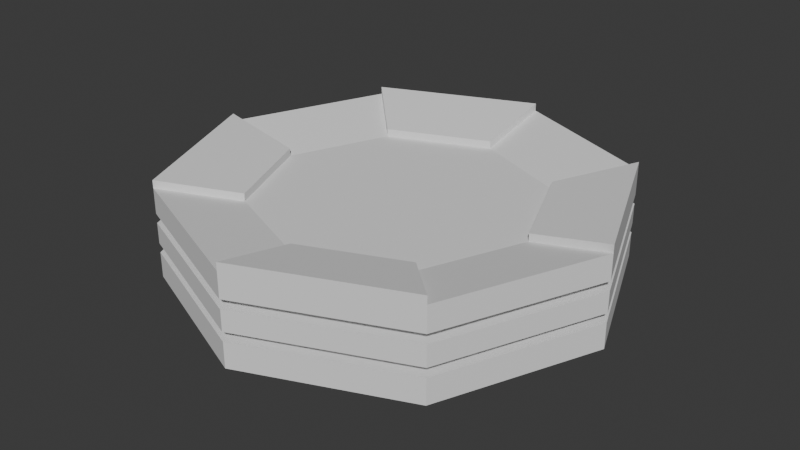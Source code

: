 # Source: top_1.blend  (saved by Blender 4.5.91; exported with 4.5.12 LTS)
import bpy
from mathutils import Matrix  # noqa: F401  (used for matrix-valued properties, if any)

bpy.ops.wm.read_factory_settings(use_empty=True)
scene = bpy.context.scene
scene.name = 'Scene'

# ---- collections
col_collection = bpy.data.collections.new('Collection'); scene.collection.children.link(col_collection)

# ---- world
world_world = bpy.data.worlds.new('World'); scene.world = world_world
world_world.use_nodes = True; world_world.node_tree.nodes.clear()
_N = world_world.node_tree.nodes; _L = world_world.node_tree.links
n0 = _N.new('ShaderNodeOutputWorld'); n0.name = 'World Output'; n0.location = (200, 100)
n1 = _N.new('ShaderNodeBackground'); n1.name = 'Background'; n1.location = (-200, 100)
n1.inputs[0].default_value = (0.05088, 0.05088, 0.05088, 1.0)
_L.new(n1.outputs[0], n0.inputs[0])
n0.is_active_output = True
world_world.color = (0.05088, 0.05088, 0.05088)
world_world.sun_shadow_jitter_overblur = 0.0

# ---- meshes
me_cylinder = bpy.data.meshes.new('Cylinder')
me_cylinder.from_pydata([(0.0, 0.611, -5.204), (0.0, 0.6379, 2.622), (0.432, 0.432, -5.204), (0.451, 0.451, 2.622), (0.611, 0.0, -5.204), (0.6379, 0.0, 2.622), (0.432, -0.432, -5.204), (0.451, -0.451, 2.622), (0.0, -0.611, -5.204), (0.0, -0.6379, 2.622), (-0.432, -0.432, -5.204), (-0.451, -0.451, 2.622), (-0.611, 0.0, -5.204), (-0.6379, 0.0, 2.622), (-0.432, 0.432, -5.204), (-0.451, 0.451, 2.622), (-0.6534, -0.6534, 1.811), (-0.6534, -0.6534, 0.9521), (-0.6534, -0.6534, -0.9521), (-0.6534, -0.6534, -1.811), (-0.924, 0.0, 1.811), (-0.924, 0.0, 0.9521), (-0.924, 0.0, -0.9521), (-0.924, 0.0, -1.811), (0.0, 0.924, 0.9521), (0.0, 0.924, 1.811), (-0.6534, 0.6534, 1.811), (-0.6534, 0.6534, 0.9521), (0.0, 0.924, -1.811), (0.0, 0.924, -0.9521), (-0.6534, 0.6534, -0.9521), (-0.6534, 0.6534, -1.811), (0.0, 1.0, -0.9521), (0.0, 1.0, -1.811), (0.0, 1.0, 1.811), (0.0, 1.0, 0.9521), (0.7071, 0.7071, 0.9521), (0.7071, 0.7071, 1.811), (0.7071, 0.7071, -1.811), (0.7071, 0.7071, -0.9521), (1.0, 0.0, 0.9521), (1.0, 0.0, 1.811), (1.0, 0.0, -1.811), (1.0, 0.0, -0.9521), (0.7071, -0.7071, 0.9521), (0.7071, -0.7071, 1.811), (0.7071, -0.7071, -1.811), (0.7071, -0.7071, -0.9521), (0.0, -1.0, 0.9521), (0.0, -1.0, 1.811), (0.0, -1.0, -1.811), (0.0, -1.0, -0.9521), (-0.7071, -0.7071, 0.9521), (-0.7071, -0.7071, 1.811), (-0.7071, -0.7071, -1.811), (-0.7071, -0.7071, -0.9521), (-1.0, 0.0, 0.9521), (-1.0, 0.0, 1.811), (-1.0, 0.0, -1.811), (-1.0, 0.0, -0.9521), (-0.7071, 0.7071, 0.9521), (-0.7071, 0.7071, 1.811), (-0.7071, 0.7071, -1.811), (-0.7071, 0.7071, -0.9521), (0.0, -0.924, -1.811), (0.0, -0.924, -0.9521), (0.0, -0.924, 0.9521), (0.0, -0.924, 1.811), (0.6534, -0.6534, -1.811), (0.6534, -0.6534, -0.9521), (0.6534, -0.6534, 0.9521), (0.6534, -0.6534, 1.811), (0.924, 0.0, -1.811), (0.924, 0.0, -0.9521), (0.924, 0.0, 0.9521), (0.924, 0.0, 1.811), (0.6534, 0.6534, -1.811), (0.6534, 0.6534, -0.9521), (0.6534, 0.6534, 0.9521), (0.6534, 0.6534, 1.811), (0.7071, 0.7071, 4.144), (0.0, 1.0, 4.144), (1.0, 0.0, 4.144), (0.7071, -0.7071, 4.144), (0.0, -1.0, 4.144), (-0.7071, -0.7071, 4.144), (-1.0, 0.0, 4.144), (-0.7071, 0.7071, 4.144), (1.0, 0.0, 4.857), (0.7071, 0.7071, 4.857), (0.0, -1.0, 4.857), (0.7071, -0.7071, 4.857), (-1.0, 0.0, 4.857), (-0.7071, -0.7071, 4.857), (0.0, 1.0, 4.857), (-0.7071, 0.7071, 4.857), (0.6379, 0.0, 3.335), (0.451, 0.451, 3.335), (0.0, -0.6379, 3.335), (0.451, -0.451, 3.335), (-0.6379, 0.0, 3.335), (-0.451, -0.451, 3.335), (0.0, 0.6379, 3.335), (-0.451, 0.451, 3.335), (0.0, 1.0, -4.144), (0.7071, 0.7071, -4.144), (1.0, 0.0, -4.144), (0.7071, -0.7071, -4.144), (0.0, -1.0, -4.144), (-0.7071, -0.7071, -4.144), (-1.0, 0.0, -4.144), (-0.7071, 0.7071, -4.144)], [], [(79, 75, 74, 78), (75, 71, 70, 74), (71, 67, 66, 70), (67, 16, 17, 66), (16, 20, 21, 17), (20, 26, 27, 21), (3, 1, 15, 13, 11, 9, 7, 5), (30, 29, 28, 31), (50, 46, 68, 64), (0, 2, 4, 6, 8, 10, 12, 14), (63, 32, 29, 30), (47, 51, 65, 69), (42, 38, 76, 72), (60, 56, 21, 27), (39, 43, 73, 77), (57, 61, 26, 20), (52, 48, 66, 17), (25, 79, 78, 24), (29, 77, 76, 28), (77, 73, 72, 76), (73, 69, 68, 72), (69, 65, 64, 68), (65, 18, 19, 64), (18, 22, 23, 19), (22, 30, 31, 23), (26, 25, 24, 27), (49, 53, 16, 67), (44, 40, 74, 70), (62, 58, 23, 31), (41, 45, 71, 75), (59, 63, 30, 22), (54, 50, 64, 19), (51, 55, 18, 65), (46, 42, 72, 68), (35, 60, 27, 24), (36, 35, 24, 78), (43, 47, 69, 73), (34, 37, 79, 25), (56, 52, 17, 21), (61, 34, 25, 26), (38, 33, 28, 76), (53, 57, 20, 16), (104, 33, 38, 105), (111, 62, 33, 104), (32, 35, 36, 39), (63, 60, 35, 32), (61, 87, 81, 34), (34, 81, 80, 37), (37, 80, 82, 41), (39, 36, 40, 43), (105, 38, 42, 106), (41, 82, 83, 45), (43, 40, 44, 47), (106, 42, 46, 107), (45, 83, 84, 49), (47, 44, 48, 51), (107, 46, 50, 108), (49, 84, 85, 53), (51, 48, 52, 55), (108, 50, 54, 109), (53, 85, 86, 57), (55, 52, 56, 59), (109, 54, 58, 110), (57, 86, 87, 61), (59, 56, 60, 63), (110, 58, 62, 111), (55, 59, 22, 18), (37, 41, 75, 79), (58, 54, 19, 23), (40, 36, 78, 74), (33, 62, 31, 28), (45, 49, 67, 71), (32, 39, 77, 29), (48, 44, 70, 66), (1, 3, 80, 81), (81, 87, 95, 94), (5, 7, 83, 82), (83, 7, 99, 91), (9, 11, 85, 84), (7, 9, 98, 99), (13, 15, 87, 86), (5, 82, 88, 96), (97, 96, 88, 89), (99, 98, 90, 91), (101, 100, 92, 93), (103, 102, 94, 95), (9, 84, 90, 98), (11, 13, 100, 101), (85, 11, 101, 93), (86, 85, 93, 92), (13, 86, 92, 100), (15, 1, 102, 103), (84, 83, 91, 90), (87, 15, 103, 95), (1, 81, 94, 102), (82, 80, 89, 88), (3, 5, 96, 97), (80, 3, 97, 89), (2, 0, 104, 105), (4, 2, 105, 106), (6, 4, 106, 107), (8, 6, 107, 108), (10, 8, 108, 109), (12, 10, 109, 110), (14, 12, 110, 111), (0, 14, 111, 104)])
_uv = me_cylinder.uv_layers.new(name='UVMap')
_uv.uv.foreach_set('vector', [0.875, 0.8592, 0.75, 0.8592, 0.75, 0.8074, 0.875, 0.8074, 0.75, 0.8592, 0.625, 0.8592, 0.625, 0.8074, 0.75, 0.8074, 0.625, 0.8592, 0.5, 0.8592, 0.5, 0.8074, 0.625, 0.8074, 0.5, 0.8592, 0.375, 0.8592, 0.375, 0.8074, 0.5, 0.8074, 0.375, 0.8592, 0.25, 0.8592, 0.25, 0.8074, 0.375, 0.8074, 0.25, 0.8592, 0.125, 0.8592, 0.125, 0.8074, 0.25, 0.8074, 0.3583, 0.3583, 0.25, 0.4031, 0.1417, 0.3583, 0.09691, 0.25, 0.1417, 0.1417, 0.25, 0.09691, 0.3583, 0.1417, 0.4031, 0.25, 0.125, 0.6926, 0.0, 0.6926, 0.0, 0.6408, 0.125, 0.6408, 0.5, 0.6408, 0.625, 0.6408, 0.625, 0.6408, 0.5, 0.6408, 0.75, 0.3966, 0.8537, 0.3537, 0.8966, 0.25, 0.8537, 0.1463, 0.75, 0.1034, 0.6463, 0.1463, 0.6034, 0.25, 0.6463, 0.3537, 0.125, 0.6926, 0.0, 0.6926, 0.0, 0.6926, 0.125, 0.6926, 0.625, 0.6926, 0.5, 0.6926, 0.5, 0.6926, 0.625, 0.6926, 0.75, 0.6408, 0.875, 0.6408, 0.875, 0.6408, 0.75, 0.6408, 0.125, 0.8074, 0.25, 0.8074, 0.25, 0.8074, 0.125, 0.8074, 0.875, 0.6926, 0.75, 0.6926, 0.75, 0.6926, 0.875, 0.6926, 0.25, 0.8592, 0.125, 0.8592, 0.125, 0.8592, 0.25, 0.8592, 0.375, 0.8074, 0.5, 0.8074, 0.5, 0.8074, 0.375, 0.8074, 1.0, 0.8592, 0.875, 0.8592, 0.875, 0.8074, 1.0, 0.8074, 1.0, 0.6926, 0.875, 0.6926, 0.875, 0.6408, 1.0, 0.6408, 0.875, 0.6926, 0.75, 0.6926, 0.75, 0.6408, 0.875, 0.6408, 0.75, 0.6926, 0.625, 0.6926, 0.625, 0.6408, 0.75, 0.6408, 0.625, 0.6926, 0.5, 0.6926, 0.5, 0.6408, 0.625, 0.6408, 0.5, 0.6926, 0.375, 0.6926, 0.375, 0.6408, 0.5, 0.6408, 0.375, 0.6926, 0.25, 0.6926, 0.25, 0.6408, 0.375, 0.6408, 0.25, 0.6926, 0.125, 0.6926, 0.125, 0.6408, 0.25, 0.6408, 0.125, 0.8592, 0.0, 0.8592, 0.0, 0.8074, 0.125, 0.8074, 0.5, 0.8592, 0.375, 0.8592, 0.375, 0.8592, 0.5, 0.8592, 0.625, 0.8074, 0.75, 0.8074, 0.75, 0.8074, 0.625, 0.8074, 0.125, 0.6408, 0.25, 0.6408, 0.25, 0.6408, 0.125, 0.6408, 0.75, 0.8592, 0.625, 0.8592, 0.625, 0.8592, 0.75, 0.8592, 0.25, 0.6926, 0.125, 0.6926, 0.125, 0.6926, 0.25, 0.6926, 0.375, 0.6408, 0.5, 0.6408, 0.5, 0.6408, 0.375, 0.6408, 0.5, 0.6926, 0.375, 0.6926, 0.375, 0.6926, 0.5, 0.6926, 0.625, 0.6408, 0.75, 0.6408, 0.75, 0.6408, 0.625, 0.6408, 0.0, 0.8074, 0.125, 0.8074, 0.125, 0.8074, 0.0, 0.8074, 0.875, 0.8074, 1.0, 0.8074, 1.0, 0.8074, 0.875, 0.8074, 0.75, 0.6926, 0.625, 0.6926, 0.625, 0.6926, 0.75, 0.6926, 1.0, 0.8592, 0.875, 0.8592, 0.875, 0.8592, 1.0, 0.8592, 0.25, 0.8074, 0.375, 0.8074, 0.375, 0.8074, 0.25, 0.8074, 0.125, 0.8592, 0.0, 0.8592, 0.0, 0.8592, 0.125, 0.8592, 0.875, 0.6408, 1.0, 0.6408, 1.0, 0.6408, 0.875, 0.6408, 0.375, 0.8592, 0.25, 0.8592, 0.25, 0.8592, 0.375, 0.8592, 1.0, 0.5, 1.0, 0.6408, 0.875, 0.6408, 0.875, 0.5, 0.125, 0.5, 0.125, 0.6408, 0.0, 0.6408, 0.0, 0.5, 1.0, 0.6926, 1.0, 0.8074, 0.875, 0.8074, 0.875, 0.6926, 0.125, 0.6926, 0.125, 0.8074, 0.0, 0.8074, 0.0, 0.6926, 0.125, 0.8592, 0.125, 1.0, 0.0, 1.0, 0.0, 0.8592, 1.0, 0.8592, 1.0, 1.0, 0.875, 1.0, 0.875, 0.8592, 0.875, 0.8592, 0.875, 1.0, 0.75, 1.0, 0.75, 0.8592, 0.875, 0.6926, 0.875, 0.8074, 0.75, 0.8074, 0.75, 0.6926, 0.875, 0.5, 0.875, 0.6408, 0.75, 0.6408, 0.75, 0.5, 0.75, 0.8592, 0.75, 1.0, 0.625, 1.0, 0.625, 0.8592, 0.75, 0.6926, 0.75, 0.8074, 0.625, 0.8074, 0.625, 0.6926, 0.75, 0.5, 0.75, 0.6408, 0.625, 0.6408, 0.625, 0.5, 0.625, 0.8592, 0.625, 1.0, 0.5, 1.0, 0.5, 0.8592, 0.625, 0.6926, 0.625, 0.8074, 0.5, 0.8074, 0.5, 0.6926, 0.625, 0.5, 0.625, 0.6408, 0.5, 0.6408, 0.5, 0.5, 0.5, 0.8592, 0.5, 1.0, 0.375, 1.0, 0.375, 0.8592, 0.5, 0.6926, 0.5, 0.8074, 0.375, 0.8074, 0.375, 0.6926, 0.5, 0.5, 0.5, 0.6408, 0.375, 0.6408, 0.375, 0.5, 0.375, 0.8592, 0.375, 1.0, 0.25, 1.0, 0.25, 0.8592, 0.375, 0.6926, 0.375, 0.8074, 0.25, 0.8074, 0.25, 0.6926, 0.375, 0.5, 0.375, 0.6408, 0.25, 0.6408, 0.25, 0.5, 0.25, 0.8592, 0.25, 1.0, 0.125, 1.0, 0.125, 0.8592, 0.25, 0.6926, 0.25, 0.8074, 0.125, 0.8074, 0.125, 0.6926, 0.25, 0.5, 0.25, 0.6408, 0.125, 0.6408, 0.125, 0.5, 0.375, 0.6926, 0.25, 0.6926, 0.25, 0.6926, 0.375, 0.6926, 0.875, 0.8592, 0.75, 0.8592, 0.75, 0.8592, 0.875, 0.8592, 0.25, 0.6408, 0.375, 0.6408, 0.375, 0.6408, 0.25, 0.6408, 0.75, 0.8074, 0.875, 0.8074, 0.875, 0.8074, 0.75, 0.8074, 0.0, 0.6408, 0.125, 0.6408, 0.125, 0.6408, 0.0, 0.6408, 0.625, 0.8592, 0.5, 0.8592, 0.5, 0.8592, 0.625, 0.8592, 1.0, 0.6926, 0.875, 0.6926, 0.875, 0.6926, 1.0, 0.6926, 0.5, 0.8074, 0.625, 0.8074, 0.625, 0.8074, 0.5, 0.8074, 0.25, 0.4031, 0.3583, 0.3583, 0.4197, 0.4197, 0.25, 0.49, 0.0, 1.0, 0.125, 1.0, 0.125, 1.0, 0.0, 1.0, 0.4031, 0.25, 0.3583, 0.1417, 0.4197, 0.08029, 0.49, 0.25, 0.4197, 0.08029, 0.3583, 0.1417, 0.3583, 0.1417, 0.4197, 0.08029, 0.25, 0.09691, 0.1417, 0.1417, 0.08029, 0.08029, 0.25, 0.01, 0.3583, 0.1417, 0.25, 0.09691, 0.25, 0.09691, 0.3583, 0.1417, 0.09691, 0.25, 0.1417, 0.3583, 0.08029, 0.4197, 0.01, 0.25, 0.4031, 0.25, 0.49, 0.25, 0.49, 0.25, 0.4031, 0.25, 0.3583, 0.3583, 0.4031, 0.25, 0.49, 0.25, 0.4197, 0.4197, 0.3583, 0.1417, 0.25, 0.09691, 0.25, 0.01, 0.4197, 0.08029, 0.1417, 0.1417, 0.09691, 0.25, 0.01, 0.25, 0.08029, 0.08029, 0.1417, 0.3583, 0.25, 0.4031, 0.25, 0.49, 0.08029, 0.4197, 0.25, 0.09691, 0.25, 0.01, 0.25, 0.01, 0.25, 0.09691, 0.1417, 0.1417, 0.09691, 0.25, 0.09691, 0.25, 0.1417, 0.1417, 0.08029, 0.08029, 0.1417, 0.1417, 0.1417, 0.1417, 0.08029, 0.08029, 0.25, 1.0, 0.375, 1.0, 0.375, 1.0, 0.25, 1.0, 0.09691, 0.25, 0.01, 0.25, 0.01, 0.25, 0.09691, 0.25, 0.1417, 0.3583, 0.25, 0.4031, 0.25, 0.4031, 0.1417, 0.3583, 0.5, 1.0, 0.625, 1.0, 0.625, 1.0, 0.5, 1.0, 0.08029, 0.4197, 0.1417, 0.3583, 0.1417, 0.3583, 0.08029, 0.4197, 0.25, 0.4031, 0.25, 0.49, 0.25, 0.49, 0.25, 0.4031, 0.75, 1.0, 0.875, 1.0, 0.875, 1.0, 0.75, 1.0, 0.3583, 0.3583, 0.4031, 0.25, 0.4031, 0.25, 0.3583, 0.3583, 0.4197, 0.4197, 0.3583, 0.3583, 0.3583, 0.3583, 0.4197, 0.4197, 0.8537, 0.3537, 0.75, 0.3966, 0.75, 0.49, 0.9197, 0.4197, 0.8966, 0.25, 0.8537, 0.3537, 0.9197, 0.4197, 0.99, 0.25, 0.8537, 0.1463, 0.8966, 0.25, 0.99, 0.25, 0.9197, 0.08029, 0.75, 0.1034, 0.8537, 0.1463, 0.9197, 0.08029, 0.75, 0.01, 0.6463, 0.1463, 0.75, 0.1034, 0.75, 0.01, 0.5803, 0.08029, 0.6034, 0.25, 0.6463, 0.1463, 0.5803, 0.08029, 0.51, 0.25, 0.6463, 0.3537, 0.6034, 0.25, 0.51, 0.25, 0.5803, 0.4197, 0.75, 0.3966, 0.6463, 0.3537, 0.5803, 0.4197, 0.75, 0.49])
me_cylinder.update()

# ---- objects
ob_cylinder = bpy.data.objects.new('Cylinder', me_cylinder)

# ---- transforms, parenting, visibility, modifiers, constraints
ob_cylinder.location = (0.0, 0.0, 0.0)
ob_cylinder.scale = (1.0, 1.0, 0.04948)

# ---- collection membership
col_collection.objects.link(ob_cylinder)

# ---- scene / render settings (as saved in the file)
scene.frame_start = 1; scene.frame_end = 250; scene.frame_set(1)
scene.render.engine = 'BLENDER_EEVEE_NEXT'
bpy.context.view_layer.update()

# ---- added for rendering (the .blend has no active camera and no usable light): camera, sun
cam_auto = bpy.data.cameras.new('AutoCamera')
cam_auto.lens = 50.0
cam_auto.sensor_width = 36.0
cam_auto.clip_end = 1000.0
ob_auto_camera = bpy.data.objects.new('AutoCamera', cam_auto)
scene.collection.objects.link(ob_auto_camera)
ob_auto_camera.location = (2.65715, -3.18858, 2.11714)
ob_auto_camera.rotation_euler = (1.09748, -7.21219e-08, 0.694738)
scene.camera = ob_auto_camera
light_auto_sun = bpy.data.lights.new('AutoSun', 'SUN')
light_auto_sun.energy = 3.0
light_auto_sun.angle = 0.0523599
ob_auto_sun = bpy.data.objects.new('AutoSun', light_auto_sun)
scene.collection.objects.link(ob_auto_sun)
ob_auto_sun.rotation_euler = (0.872665, 0.174533, 0.523599)
bpy.context.view_layer.update()
